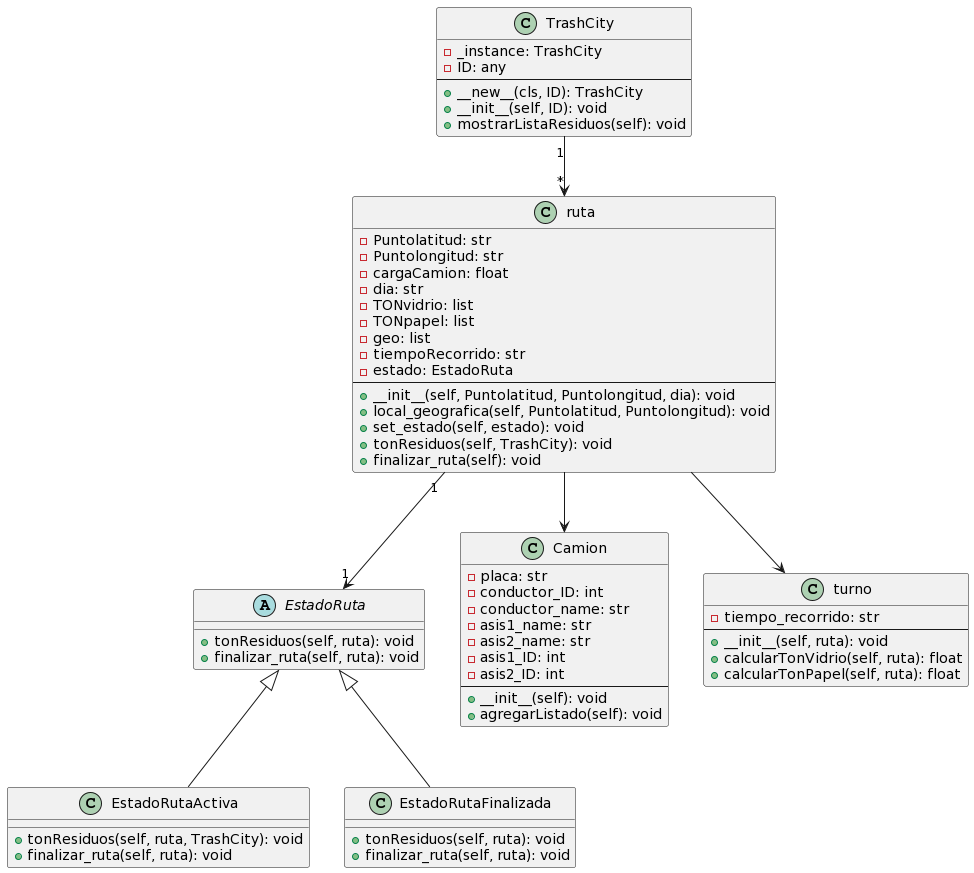

The diagram above was rendered by PlantUML. Its source (embedded in the PNG):
@startuml
class TrashCity {
    - _instance: TrashCity
    - ID: any
    --
    + __new__(cls, ID): TrashCity
    + __init__(self, ID): void
    + mostrarListaResiduos(self): void
}

abstract class EstadoRuta {
    + tonResiduos(self, ruta): void
    + finalizar_ruta(self, ruta): void
}

class EstadoRutaActiva {
    + tonResiduos(self, ruta, TrashCity): void
    + finalizar_ruta(self, ruta): void
}

class EstadoRutaFinalizada {
    + tonResiduos(self, ruta): void
    + finalizar_ruta(self, ruta): void
}

class ruta {
    - Puntolatitud: str
    - Puntolongitud: str
    - cargaCamion: float
    - dia: str
    - TONvidrio: list
    - TONpapel: list
    - geo: list
    - tiempoRecorrido: str
    - estado: EstadoRuta
    --
    + __init__(self, Puntolatitud, Puntolongitud, dia): void
    + local_geografica(self, Puntolatitud, Puntolongitud): void
    + set_estado(self, estado): void
    + tonResiduos(self, TrashCity): void
    + finalizar_ruta(self): void
}

class Camion {
    - placa: str
    - conductor_ID: int
    - conductor_name: str
    - asis1_name: str
    - asis2_name: str
    - asis1_ID: int
    - asis2_ID: int
    --
    + __init__(self): void
    + agregarListado(self): void
}

class turno {
    - tiempo_recorrido: str
    --
    + __init__(self, ruta): void
    + calcularTonVidrio(self, ruta): float
    + calcularTonPapel(self, ruta): float
}

TrashCity "1" --> "*" ruta
ruta "1" --> "1" EstadoRuta
EstadoRuta <|-- EstadoRutaActiva
EstadoRuta <|-- EstadoRutaFinalizada
ruta --> Camion
ruta --> turno
@enduml